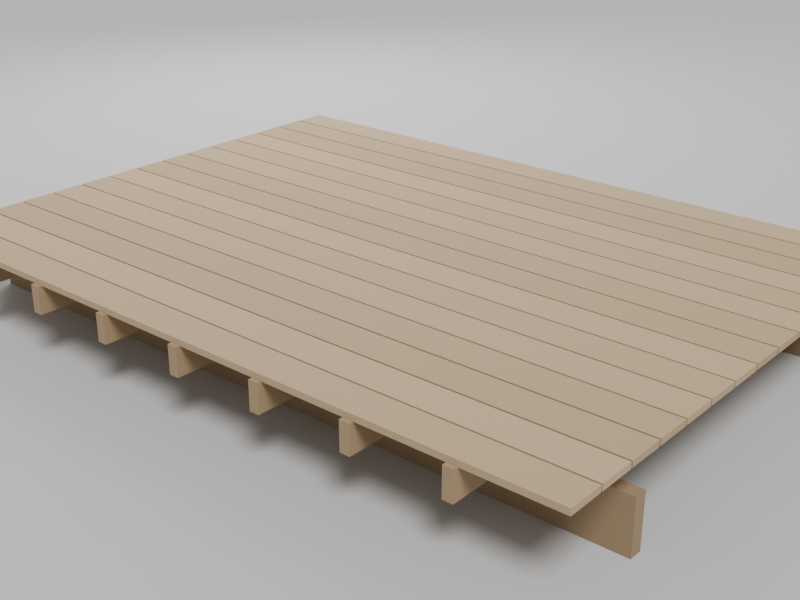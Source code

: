 # Source: hp-floor-boards.blend  (saved by Blender 4.5.90; exported with 4.5.12 LTS)
import bpy
from mathutils import Matrix  # noqa: F401  (used for matrix-valued properties, if any)

bpy.ops.wm.read_factory_settings(use_empty=True)
scene = bpy.context.scene
scene.name = 'Scene'

# ---- collections
col_model = bpy.data.collections.new('Model'); scene.collection.children.link(col_model)
col_rendersetup = bpy.data.collections.new('RenderSetup'); scene.collection.children.link(col_rendersetup)

# ---- materials (node trees are filled in below, after node groups)
mat_timbersleeper = bpy.data.materials.new('TimberSleeper')
mat_timberjoist = bpy.data.materials.new('TimberJoist')
mat_timberboard1 = bpy.data.materials.new('TimberBoard1')
mat_timberboard2 = bpy.data.materials.new('TimberBoard2')
mat_timberboard3 = bpy.data.materials.new('TimberBoard3')
mat_timberboard4 = bpy.data.materials.new('TimberBoard4')
mat_timberboard5 = bpy.data.materials.new('TimberBoard5')
mat_backdropgrey = bpy.data.materials.new('BackdropGrey')

# ---- material node trees
mat_timbersleeper.use_nodes = True; mat_timbersleeper.node_tree.nodes.clear()
_N = mat_timbersleeper.node_tree.nodes; _L = mat_timbersleeper.node_tree.links
n0 = _N.new('ShaderNodeBsdfPrincipled'); n0.name = 'Principled BSDF'; n0.location = (-200, 100)
n0.inputs[0].default_value = (0.3, 0.21, 0.12, 1.0)
n0.inputs[2].default_value = 0.85
n1 = _N.new('ShaderNodeOutputMaterial'); n1.name = 'Material Output'; n1.location = (200, 100)
_L.new(n0.outputs[0], n1.inputs[0])
n1.is_active_output = True
mat_timberjoist.use_nodes = True; mat_timberjoist.node_tree.nodes.clear()
_N = mat_timberjoist.node_tree.nodes; _L = mat_timberjoist.node_tree.links
n0 = _N.new('ShaderNodeBsdfPrincipled'); n0.name = 'Principled BSDF'; n0.location = (-200, 100)
n0.inputs[0].default_value = (0.36, 0.25, 0.14, 1.0)
n0.inputs[2].default_value = 0.85
n1 = _N.new('ShaderNodeOutputMaterial'); n1.name = 'Material Output'; n1.location = (200, 100)
_L.new(n0.outputs[0], n1.inputs[0])
n1.is_active_output = True
mat_timberboard1.use_nodes = True; mat_timberboard1.node_tree.nodes.clear()
_N = mat_timberboard1.node_tree.nodes; _L = mat_timberboard1.node_tree.links
n0 = _N.new('ShaderNodeBsdfPrincipled'); n0.name = 'Principled BSDF'; n0.location = (-200, 100)
n0.inputs[0].default_value = (0.4524, 0.3289, 0.1962, 1.0)
n0.inputs[2].default_value = 0.85
n1 = _N.new('ShaderNodeOutputMaterial'); n1.name = 'Material Output'; n1.location = (200, 100)
_L.new(n0.outputs[0], n1.inputs[0])
n1.is_active_output = True
mat_timberboard2.use_nodes = True; mat_timberboard2.node_tree.nodes.clear()
_N = mat_timberboard2.node_tree.nodes; _L = mat_timberboard2.node_tree.links
n0 = _N.new('ShaderNodeBsdfPrincipled'); n0.name = 'Principled BSDF'; n0.location = (-200, 100)
n0.inputs[0].default_value = (0.4826, 0.3531, 0.2113, 1.0)
n0.inputs[2].default_value = 0.85
n1 = _N.new('ShaderNodeOutputMaterial'); n1.name = 'Material Output'; n1.location = (200, 100)
_L.new(n0.outputs[0], n1.inputs[0])
n1.is_active_output = True
mat_timberboard3.use_nodes = True; mat_timberboard3.node_tree.nodes.clear()
_N = mat_timberboard3.node_tree.nodes; _L = mat_timberboard3.node_tree.links
n0 = _N.new('ShaderNodeBsdfPrincipled'); n0.name = 'Principled BSDF'; n0.location = (-200, 100)
n0.inputs[0].default_value = (0.4298, 0.3108, 0.1849, 1.0)
n0.inputs[2].default_value = 0.85
n1 = _N.new('ShaderNodeOutputMaterial'); n1.name = 'Material Output'; n1.location = (200, 100)
_L.new(n0.outputs[0], n1.inputs[0])
n1.is_active_output = True
mat_timberboard4.use_nodes = True; mat_timberboard4.node_tree.nodes.clear()
_N = mat_timberboard4.node_tree.nodes; _L = mat_timberboard4.node_tree.links
n0 = _N.new('ShaderNodeBsdfPrincipled'); n0.name = 'Principled BSDF'; n0.location = (-200, 100)
n0.inputs[0].default_value = (0.4346, 0.3147, 0.1873, 1.0)
n0.inputs[2].default_value = 0.85
n1 = _N.new('ShaderNodeOutputMaterial'); n1.name = 'Material Output'; n1.location = (200, 100)
_L.new(n0.outputs[0], n1.inputs[0])
n1.is_active_output = True
mat_timberboard5.use_nodes = True; mat_timberboard5.node_tree.nodes.clear()
_N = mat_timberboard5.node_tree.nodes; _L = mat_timberboard5.node_tree.links
n0 = _N.new('ShaderNodeBsdfPrincipled'); n0.name = 'Principled BSDF'; n0.location = (-200, 100)
n0.inputs[0].default_value = (0.4709, 0.3437, 0.2054, 1.0)
n0.inputs[2].default_value = 0.85
n1 = _N.new('ShaderNodeOutputMaterial'); n1.name = 'Material Output'; n1.location = (200, 100)
_L.new(n0.outputs[0], n1.inputs[0])
n1.is_active_output = True
mat_backdropgrey.use_nodes = True; mat_backdropgrey.node_tree.nodes.clear()
_N = mat_backdropgrey.node_tree.nodes; _L = mat_backdropgrey.node_tree.links
n0 = _N.new('ShaderNodeBsdfPrincipled'); n0.name = 'Principled BSDF'; n0.location = (-200, 100)
n0.inputs[0].default_value = (0.52, 0.52, 0.52, 1.0)
n0.inputs[2].default_value = 1.0
n1 = _N.new('ShaderNodeOutputMaterial'); n1.name = 'Material Output'; n1.location = (200, 100)
_L.new(n0.outputs[0], n1.inputs[0])
n1.is_active_output = True

# ---- world
world_world = bpy.data.worlds.new('World'); scene.world = world_world
world_world.use_nodes = True; world_world.node_tree.nodes.clear()
_N = world_world.node_tree.nodes; _L = world_world.node_tree.links
n0 = _N.new('ShaderNodeBackground'); n0.name = 'Background'; n0.location = (-200, 100)
n0.inputs[0].default_value = (0.5, 0.5, 0.5, 1.0)
n0.inputs[1].default_value = 0.85
n1 = _N.new('ShaderNodeOutputWorld'); n1.name = 'World Output'; n1.location = (200, 100)
_L.new(n0.outputs[0], n1.inputs[0])
n1.is_active_output = True

# ---- cameras
cam_camfront = bpy.data.cameras.new('CamFront')
cam_camfront.type = 'ORTHO'
cam_camfront.ortho_scale = 4.3
cam_camside = bpy.data.cameras.new('CamSide')
cam_camside.type = 'ORTHO'
cam_camside.ortho_scale = 5.5
cam_camthreequarter = bpy.data.cameras.new('CamThreeQuarter')
cam_camthreequarter.lens = 55.0

# ---- lights
light_sun = bpy.data.lights.new('Sun', 'SUN')
light_sun.angle = 0.35
light_sun.energy = 3.0
light_fill = bpy.data.lights.new('Fill', 'AREA')
light_fill.energy = 350.0
light_fill.shape = 'DISK'
light_fill.size = 6.0

# ---- meshes
me_sleeper_01mesh = bpy.data.meshes.new('Sleeper_01Mesh')
me_sleeper_01mesh.from_pydata([(-2.438, -1.26, 0.0), (-2.438, -1.26, 0.3302), (-2.438, -1.178, 0.0), (-2.438, -1.178, 0.3302), (2.438, -1.26, 0.0), (2.438, -1.26, 0.3302), (2.438, -1.178, 0.0), (2.438, -1.178, 0.3302)], [], [(0, 1, 3, 2), (4, 6, 7, 5), (0, 4, 5, 1), (2, 3, 7, 6), (0, 2, 6, 4), (1, 5, 7, 3)])
me_sleeper_01mesh.materials.append(mat_timbersleeper)
me_sleeper_01mesh.update()
me_sleeper_02mesh = bpy.data.meshes.new('Sleeper_02Mesh')
me_sleeper_02mesh.from_pydata([(-2.438, 1.178, 0.0), (-2.438, 1.178, 0.3302), (-2.438, 1.26, 0.0), (-2.438, 1.26, 0.3302), (2.438, 1.178, 0.0), (2.438, 1.178, 0.3302), (2.438, 1.26, 0.0), (2.438, 1.26, 0.3302)], [], [(0, 1, 3, 2), (4, 6, 7, 5), (0, 4, 5, 1), (2, 3, 7, 6), (0, 2, 6, 4), (1, 5, 7, 3)])
me_sleeper_02mesh.materials.append(mat_timbersleeper)
me_sleeper_02mesh.update()
me_joist_01mesh = bpy.data.meshes.new('Joist_01Mesh')
me_joist_01mesh.from_pydata([(-1.861, -1.829, 0.3302), (-1.861, -1.829, 0.508), (-1.861, 1.829, 0.3302), (-1.861, 1.829, 0.508), (-1.797, -1.829, 0.3302), (-1.797, -1.829, 0.508), (-1.797, 1.829, 0.3302), (-1.797, 1.829, 0.508)], [], [(0, 1, 3, 2), (4, 6, 7, 5), (0, 4, 5, 1), (2, 3, 7, 6), (0, 2, 6, 4), (1, 5, 7, 3)])
me_joist_01mesh.materials.append(mat_timberjoist)
me_joist_01mesh.update()
me_joist_02mesh = bpy.data.meshes.new('Joist_02Mesh')
me_joist_02mesh.from_pydata([(-1.251, -1.829, 0.3302), (-1.251, -1.829, 0.508), (-1.251, 1.829, 0.3302), (-1.251, 1.829, 0.508), (-1.187, -1.829, 0.3302), (-1.187, -1.829, 0.508), (-1.187, 1.829, 0.3302), (-1.187, 1.829, 0.508)], [], [(0, 1, 3, 2), (4, 6, 7, 5), (0, 4, 5, 1), (2, 3, 7, 6), (0, 2, 6, 4), (1, 5, 7, 3)])
me_joist_02mesh.materials.append(mat_timberjoist)
me_joist_02mesh.update()
me_joist_03mesh = bpy.data.meshes.new('Joist_03Mesh')
me_joist_03mesh.from_pydata([(-0.6413, -1.829, 0.3302), (-0.6413, -1.829, 0.508), (-0.6413, 1.829, 0.3302), (-0.6413, 1.829, 0.508), (-0.5778, -1.829, 0.3302), (-0.5778, -1.829, 0.508), (-0.5778, 1.829, 0.3302), (-0.5778, 1.829, 0.508)], [], [(0, 1, 3, 2), (4, 6, 7, 5), (0, 4, 5, 1), (2, 3, 7, 6), (0, 2, 6, 4), (1, 5, 7, 3)])
me_joist_03mesh.materials.append(mat_timberjoist)
me_joist_03mesh.update()
me_joist_04mesh = bpy.data.meshes.new('Joist_04Mesh')
me_joist_04mesh.from_pydata([(-0.03175, -1.829, 0.3302), (-0.03175, -1.829, 0.508), (-0.03175, 1.829, 0.3302), (-0.03175, 1.829, 0.508), (0.03175, -1.829, 0.3302), (0.03175, -1.829, 0.508), (0.03175, 1.829, 0.3302), (0.03175, 1.829, 0.508)], [], [(0, 1, 3, 2), (4, 6, 7, 5), (0, 4, 5, 1), (2, 3, 7, 6), (0, 2, 6, 4), (1, 5, 7, 3)])
me_joist_04mesh.materials.append(mat_timberjoist)
me_joist_04mesh.update()
me_joist_05mesh = bpy.data.meshes.new('Joist_05Mesh')
me_joist_05mesh.from_pydata([(0.5778, -1.829, 0.3302), (0.5778, -1.829, 0.508), (0.5778, 1.829, 0.3302), (0.5778, 1.829, 0.508), (0.6413, -1.829, 0.3302), (0.6413, -1.829, 0.508), (0.6413, 1.829, 0.3302), (0.6413, 1.829, 0.508)], [], [(0, 1, 3, 2), (4, 6, 7, 5), (0, 4, 5, 1), (2, 3, 7, 6), (0, 2, 6, 4), (1, 5, 7, 3)])
me_joist_05mesh.materials.append(mat_timberjoist)
me_joist_05mesh.update()
me_joist_06mesh = bpy.data.meshes.new('Joist_06Mesh')
me_joist_06mesh.from_pydata([(1.187, -1.829, 0.3302), (1.187, -1.829, 0.508), (1.187, 1.829, 0.3302), (1.187, 1.829, 0.508), (1.251, -1.829, 0.3302), (1.251, -1.829, 0.508), (1.251, 1.829, 0.3302), (1.251, 1.829, 0.508)], [], [(0, 1, 3, 2), (4, 6, 7, 5), (0, 4, 5, 1), (2, 3, 7, 6), (0, 2, 6, 4), (1, 5, 7, 3)])
me_joist_06mesh.materials.append(mat_timberjoist)
me_joist_06mesh.update()
me_joist_07mesh = bpy.data.meshes.new('Joist_07Mesh')
me_joist_07mesh.from_pydata([(1.797, -1.829, 0.3302), (1.797, -1.829, 0.508), (1.797, 1.829, 0.3302), (1.797, 1.829, 0.508), (1.861, -1.829, 0.3302), (1.861, -1.829, 0.508), (1.861, 1.829, 0.3302), (1.861, 1.829, 0.508)], [], [(0, 1, 3, 2), (4, 6, 7, 5), (0, 4, 5, 1), (2, 3, 7, 6), (0, 2, 6, 4), (1, 5, 7, 3)])
me_joist_07mesh.materials.append(mat_timberjoist)
me_joist_07mesh.update()
me_board_01mesh = bpy.data.meshes.new('Board_01Mesh')
me_board_01mesh.from_pydata([(-2.438, -1.803, 0.508), (-2.438, -1.803, 0.5461), (-2.438, -1.575, 0.508), (-2.438, -1.575, 0.5461), (2.438, -1.803, 0.508), (2.438, -1.803, 0.5461), (2.438, -1.575, 0.508), (2.438, -1.575, 0.5461)], [], [(0, 1, 3, 2), (4, 6, 7, 5), (0, 4, 5, 1), (2, 3, 7, 6), (0, 2, 6, 4), (1, 5, 7, 3)])
me_board_01mesh.materials.append(mat_timberboard1)
me_board_01mesh.update()
me_board_02mesh = bpy.data.meshes.new('Board_02Mesh')
me_board_02mesh.from_pydata([(-2.438, -1.562, 0.508), (-2.438, -1.562, 0.5461), (-2.438, -1.334, 0.508), (-2.438, -1.334, 0.5461), (2.438, -1.562, 0.508), (2.438, -1.562, 0.5461), (2.438, -1.334, 0.508), (2.438, -1.334, 0.5461)], [], [(0, 1, 3, 2), (4, 6, 7, 5), (0, 4, 5, 1), (2, 3, 7, 6), (0, 2, 6, 4), (1, 5, 7, 3)])
me_board_02mesh.materials.append(mat_timberboard2)
me_board_02mesh.update()
me_board_03mesh = bpy.data.meshes.new('Board_03Mesh')
me_board_03mesh.from_pydata([(-2.438, -1.321, 0.508), (-2.438, -1.321, 0.5461), (-2.438, -1.092, 0.508), (-2.438, -1.092, 0.5461), (2.438, -1.321, 0.508), (2.438, -1.321, 0.5461), (2.438, -1.092, 0.508), (2.438, -1.092, 0.5461)], [], [(0, 1, 3, 2), (4, 6, 7, 5), (0, 4, 5, 1), (2, 3, 7, 6), (0, 2, 6, 4), (1, 5, 7, 3)])
me_board_03mesh.materials.append(mat_timberboard3)
me_board_03mesh.update()
me_board_04mesh = bpy.data.meshes.new('Board_04Mesh')
me_board_04mesh.from_pydata([(-2.438, -1.079, 0.508), (-2.438, -1.079, 0.5461), (-2.438, -0.8509, 0.508), (-2.438, -0.8509, 0.5461), (2.438, -1.079, 0.508), (2.438, -1.079, 0.5461), (2.438, -0.8509, 0.508), (2.438, -0.8509, 0.5461)], [], [(0, 1, 3, 2), (4, 6, 7, 5), (0, 4, 5, 1), (2, 3, 7, 6), (0, 2, 6, 4), (1, 5, 7, 3)])
me_board_04mesh.materials.append(mat_timberboard4)
me_board_04mesh.update()
me_board_05mesh = bpy.data.meshes.new('Board_05Mesh')
me_board_05mesh.from_pydata([(-2.438, -0.8382, 0.508), (-2.438, -0.8382, 0.5461), (-2.438, -0.6096, 0.508), (-2.438, -0.6096, 0.5461), (2.438, -0.8382, 0.508), (2.438, -0.8382, 0.5461), (2.438, -0.6096, 0.508), (2.438, -0.6096, 0.5461)], [], [(0, 1, 3, 2), (4, 6, 7, 5), (0, 4, 5, 1), (2, 3, 7, 6), (0, 2, 6, 4), (1, 5, 7, 3)])
me_board_05mesh.materials.append(mat_timberboard5)
me_board_05mesh.update()
me_board_06mesh = bpy.data.meshes.new('Board_06Mesh')
me_board_06mesh.from_pydata([(-2.438, -0.5969, 0.508), (-2.438, -0.5969, 0.5461), (-2.438, -0.3683, 0.508), (-2.438, -0.3683, 0.5461), (2.438, -0.5969, 0.508), (2.438, -0.5969, 0.5461), (2.438, -0.3683, 0.508), (2.438, -0.3683, 0.5461)], [], [(0, 1, 3, 2), (4, 6, 7, 5), (0, 4, 5, 1), (2, 3, 7, 6), (0, 2, 6, 4), (1, 5, 7, 3)])
me_board_06mesh.materials.append(mat_timberboard1)
me_board_06mesh.update()
me_board_07mesh = bpy.data.meshes.new('Board_07Mesh')
me_board_07mesh.from_pydata([(-2.438, -0.3556, 0.508), (-2.438, -0.3556, 0.5461), (-2.438, -0.127, 0.508), (-2.438, -0.127, 0.5461), (2.438, -0.3556, 0.508), (2.438, -0.3556, 0.5461), (2.438, -0.127, 0.508), (2.438, -0.127, 0.5461)], [], [(0, 1, 3, 2), (4, 6, 7, 5), (0, 4, 5, 1), (2, 3, 7, 6), (0, 2, 6, 4), (1, 5, 7, 3)])
me_board_07mesh.materials.append(mat_timberboard2)
me_board_07mesh.update()
me_board_08mesh = bpy.data.meshes.new('Board_08Mesh')
me_board_08mesh.from_pydata([(-2.438, -0.1143, 0.508), (-2.438, -0.1143, 0.5461), (-2.438, 0.1143, 0.508), (-2.438, 0.1143, 0.5461), (2.438, -0.1143, 0.508), (2.438, -0.1143, 0.5461), (2.438, 0.1143, 0.508), (2.438, 0.1143, 0.5461)], [], [(0, 1, 3, 2), (4, 6, 7, 5), (0, 4, 5, 1), (2, 3, 7, 6), (0, 2, 6, 4), (1, 5, 7, 3)])
me_board_08mesh.materials.append(mat_timberboard3)
me_board_08mesh.update()
me_board_09mesh = bpy.data.meshes.new('Board_09Mesh')
me_board_09mesh.from_pydata([(-2.438, 0.127, 0.508), (-2.438, 0.127, 0.5461), (-2.438, 0.3556, 0.508), (-2.438, 0.3556, 0.5461), (2.438, 0.127, 0.508), (2.438, 0.127, 0.5461), (2.438, 0.3556, 0.508), (2.438, 0.3556, 0.5461)], [], [(0, 1, 3, 2), (4, 6, 7, 5), (0, 4, 5, 1), (2, 3, 7, 6), (0, 2, 6, 4), (1, 5, 7, 3)])
me_board_09mesh.materials.append(mat_timberboard4)
me_board_09mesh.update()
me_board_10mesh = bpy.data.meshes.new('Board_10Mesh')
me_board_10mesh.from_pydata([(-2.438, 0.3683, 0.508), (-2.438, 0.3683, 0.5461), (-2.438, 0.5969, 0.508), (-2.438, 0.5969, 0.5461), (2.438, 0.3683, 0.508), (2.438, 0.3683, 0.5461), (2.438, 0.5969, 0.508), (2.438, 0.5969, 0.5461)], [], [(0, 1, 3, 2), (4, 6, 7, 5), (0, 4, 5, 1), (2, 3, 7, 6), (0, 2, 6, 4), (1, 5, 7, 3)])
me_board_10mesh.materials.append(mat_timberboard5)
me_board_10mesh.update()
me_board_11mesh = bpy.data.meshes.new('Board_11Mesh')
me_board_11mesh.from_pydata([(-2.438, 0.6096, 0.508), (-2.438, 0.6096, 0.5461), (-2.438, 0.8382, 0.508), (-2.438, 0.8382, 0.5461), (2.438, 0.6096, 0.508), (2.438, 0.6096, 0.5461), (2.438, 0.8382, 0.508), (2.438, 0.8382, 0.5461)], [], [(0, 1, 3, 2), (4, 6, 7, 5), (0, 4, 5, 1), (2, 3, 7, 6), (0, 2, 6, 4), (1, 5, 7, 3)])
me_board_11mesh.materials.append(mat_timberboard1)
me_board_11mesh.update()
me_board_12mesh = bpy.data.meshes.new('Board_12Mesh')
me_board_12mesh.from_pydata([(-2.438, 0.8509, 0.508), (-2.438, 0.8509, 0.5461), (-2.438, 1.079, 0.508), (-2.438, 1.079, 0.5461), (2.438, 0.8509, 0.508), (2.438, 0.8509, 0.5461), (2.438, 1.079, 0.508), (2.438, 1.079, 0.5461)], [], [(0, 1, 3, 2), (4, 6, 7, 5), (0, 4, 5, 1), (2, 3, 7, 6), (0, 2, 6, 4), (1, 5, 7, 3)])
me_board_12mesh.materials.append(mat_timberboard2)
me_board_12mesh.update()
me_board_13mesh = bpy.data.meshes.new('Board_13Mesh')
me_board_13mesh.from_pydata([(-2.438, 1.092, 0.508), (-2.438, 1.092, 0.5461), (-2.438, 1.321, 0.508), (-2.438, 1.321, 0.5461), (2.438, 1.092, 0.508), (2.438, 1.092, 0.5461), (2.438, 1.321, 0.508), (2.438, 1.321, 0.5461)], [], [(0, 1, 3, 2), (4, 6, 7, 5), (0, 4, 5, 1), (2, 3, 7, 6), (0, 2, 6, 4), (1, 5, 7, 3)])
me_board_13mesh.materials.append(mat_timberboard3)
me_board_13mesh.update()
me_board_14mesh = bpy.data.meshes.new('Board_14Mesh')
me_board_14mesh.from_pydata([(-2.438, 1.334, 0.508), (-2.438, 1.334, 0.5461), (-2.438, 1.562, 0.508), (-2.438, 1.562, 0.5461), (2.438, 1.334, 0.508), (2.438, 1.334, 0.5461), (2.438, 1.562, 0.508), (2.438, 1.562, 0.5461)], [], [(0, 1, 3, 2), (4, 6, 7, 5), (0, 4, 5, 1), (2, 3, 7, 6), (0, 2, 6, 4), (1, 5, 7, 3)])
me_board_14mesh.materials.append(mat_timberboard4)
me_board_14mesh.update()
me_board_15mesh = bpy.data.meshes.new('Board_15Mesh')
me_board_15mesh.from_pydata([(-2.438, 1.575, 0.508), (-2.438, 1.575, 0.5461), (-2.438, 1.803, 0.508), (-2.438, 1.803, 0.5461), (2.438, 1.575, 0.508), (2.438, 1.575, 0.5461), (2.438, 1.803, 0.508), (2.438, 1.803, 0.5461)], [], [(0, 1, 3, 2), (4, 6, 7, 5), (0, 4, 5, 1), (2, 3, 7, 6), (0, 2, 6, 4), (1, 5, 7, 3)])
me_board_15mesh.materials.append(mat_timberboard5)
me_board_15mesh.update()
me_backdropmesh = bpy.data.meshes.new('BackdropMesh')
me_backdropmesh.from_pydata([(-20.0, -20.0, -0.003), (-20.0, -20.0, -0.001), (-20.0, 20.0, -0.003), (-20.0, 20.0, -0.001), (20.0, -20.0, -0.003), (20.0, -20.0, -0.001), (20.0, 20.0, -0.003), (20.0, 20.0, -0.001)], [], [(0, 1, 3, 2), (4, 6, 7, 5), (0, 4, 5, 1), (2, 3, 7, 6), (0, 2, 6, 4), (1, 5, 7, 3)])
me_backdropmesh.materials.append(mat_backdropgrey)
me_backdropmesh.update()

# ---- objects
ob_sleeper_01 = bpy.data.objects.new('Sleeper_01', me_sleeper_01mesh)
ob_sleeper_02 = bpy.data.objects.new('Sleeper_02', me_sleeper_02mesh)
ob_joist_01 = bpy.data.objects.new('Joist_01', me_joist_01mesh)
ob_joist_02 = bpy.data.objects.new('Joist_02', me_joist_02mesh)
ob_joist_03 = bpy.data.objects.new('Joist_03', me_joist_03mesh)
ob_joist_04 = bpy.data.objects.new('Joist_04', me_joist_04mesh)
ob_joist_05 = bpy.data.objects.new('Joist_05', me_joist_05mesh)
ob_joist_06 = bpy.data.objects.new('Joist_06', me_joist_06mesh)
ob_joist_07 = bpy.data.objects.new('Joist_07', me_joist_07mesh)
ob_board_01 = bpy.data.objects.new('Board_01', me_board_01mesh)
ob_board_02 = bpy.data.objects.new('Board_02', me_board_02mesh)
ob_board_03 = bpy.data.objects.new('Board_03', me_board_03mesh)
ob_board_04 = bpy.data.objects.new('Board_04', me_board_04mesh)
ob_board_05 = bpy.data.objects.new('Board_05', me_board_05mesh)
ob_board_06 = bpy.data.objects.new('Board_06', me_board_06mesh)
ob_board_07 = bpy.data.objects.new('Board_07', me_board_07mesh)
ob_board_08 = bpy.data.objects.new('Board_08', me_board_08mesh)
ob_board_09 = bpy.data.objects.new('Board_09', me_board_09mesh)
ob_board_10 = bpy.data.objects.new('Board_10', me_board_10mesh)
ob_board_11 = bpy.data.objects.new('Board_11', me_board_11mesh)
ob_board_12 = bpy.data.objects.new('Board_12', me_board_12mesh)
ob_board_13 = bpy.data.objects.new('Board_13', me_board_13mesh)
ob_board_14 = bpy.data.objects.new('Board_14', me_board_14mesh)
ob_board_15 = bpy.data.objects.new('Board_15', me_board_15mesh)
ob_backdrop = bpy.data.objects.new('Backdrop', me_backdropmesh)
ob_sun = bpy.data.objects.new('Sun', light_sun)
ob_fill = bpy.data.objects.new('Fill', light_fill)
ob_camfront = bpy.data.objects.new('CamFront', cam_camfront)
ob_camside = bpy.data.objects.new('CamSide', cam_camside)
ob_camthreequarter = bpy.data.objects.new('CamThreeQuarter', cam_camthreequarter)

# ---- transforms, parenting, visibility, modifiers, constraints
ob_sleeper_01.location = (0.0, 0.0, 0.0)
ob_sleeper_02.location = (0.0, 0.0, 0.0)
ob_joist_01.location = (0.0, 0.0, 0.0)
ob_joist_02.location = (0.0, 0.0, 0.0)
ob_joist_03.location = (0.0, 0.0, 0.0)
ob_joist_04.location = (0.0, 0.0, 0.0)
ob_joist_05.location = (0.0, 0.0, 0.0)
ob_joist_06.location = (0.0, 0.0, 0.0)
ob_joist_07.location = (0.0, 0.0, 0.0)
ob_board_01.location = (0.0, 0.0, 0.0)
ob_board_02.location = (0.0, 0.0, 0.0)
ob_board_03.location = (0.0, 0.0, 0.0)
ob_board_04.location = (0.0, 0.0, 0.0)
ob_board_05.location = (0.0, 0.0, 0.0)
ob_board_06.location = (0.0, 0.0, 0.0)
ob_board_07.location = (0.0, 0.0, 0.0)
ob_board_08.location = (0.0, 0.0, 0.0)
ob_board_09.location = (0.0, 0.0, 0.0)
ob_board_10.location = (0.0, 0.0, 0.0)
ob_board_11.location = (0.0, 0.0, 0.0)
ob_board_12.location = (0.0, 0.0, 0.0)
ob_board_13.location = (0.0, 0.0, 0.0)
ob_board_14.location = (0.0, 0.0, 0.0)
ob_board_15.location = (0.0, 0.0, 0.0)
ob_backdrop.location = (0.0, 0.0, 0.0)
ob_sun.location = (4.0, -3.0, 7.0)
ob_sun.rotation_mode = 'QUATERNION'
ob_sun.rotation_quaternion = (0.8518, 0.273, 0.1365, 0.4259)
ob_fill.location = (-5.0, 4.0, 5.0)
ob_fill.rotation_mode = 'QUATERNION'
ob_fill.rotation_quaternion = (0.3884, 0.1918, -0.3992, -0.8081)
ob_camfront.location = (-9.0, 0.0, 0.2731)
ob_camfront.rotation_mode = 'QUATERNION'
ob_camfront.rotation_quaternion = (0.5, 0.5, -0.5, -0.5)
ob_camside.location = (0.0, -10.0, 0.2731)
ob_camside.rotation_mode = 'QUATERNION'
ob_camside.rotation_quaternion = (0.7071, 0.7071, 0.0, 0.0)
ob_camthreequarter.location = (4.6, -5.4, 3.3)
ob_camthreequarter.rotation_mode = 'QUATERNION'
ob_camthreequarter.rotation_quaternion = (0.7868, 0.5115, 0.1883, 0.2897)

# ---- collection membership
col_model.objects.link(ob_sleeper_01)
col_model.objects.link(ob_sleeper_02)
col_model.objects.link(ob_joist_01)
col_model.objects.link(ob_joist_02)
col_model.objects.link(ob_joist_03)
col_model.objects.link(ob_joist_04)
col_model.objects.link(ob_joist_05)
col_model.objects.link(ob_joist_06)
col_model.objects.link(ob_joist_07)
col_model.objects.link(ob_board_01)
col_model.objects.link(ob_board_02)
col_model.objects.link(ob_board_03)
col_model.objects.link(ob_board_04)
col_model.objects.link(ob_board_05)
col_model.objects.link(ob_board_06)
col_model.objects.link(ob_board_07)
col_model.objects.link(ob_board_08)
col_model.objects.link(ob_board_09)
col_model.objects.link(ob_board_10)
col_model.objects.link(ob_board_11)
col_model.objects.link(ob_board_12)
col_model.objects.link(ob_board_13)
col_model.objects.link(ob_board_14)
col_model.objects.link(ob_board_15)
col_rendersetup.objects.link(ob_backdrop)
col_rendersetup.objects.link(ob_sun)
col_rendersetup.objects.link(ob_fill)
col_rendersetup.objects.link(ob_camfront)
col_rendersetup.objects.link(ob_camside)
col_rendersetup.objects.link(ob_camthreequarter)

# ---- scene / render settings (as saved in the file)
scene.camera = ob_camthreequarter
scene.frame_start = 1; scene.frame_end = 250; scene.frame_set(1)
scene.render.engine = 'CYCLES'
scene.render.resolution_x = 960
scene.render.resolution_y = 720
scene.cycles.samples = 64
bpy.context.view_layer.update()
